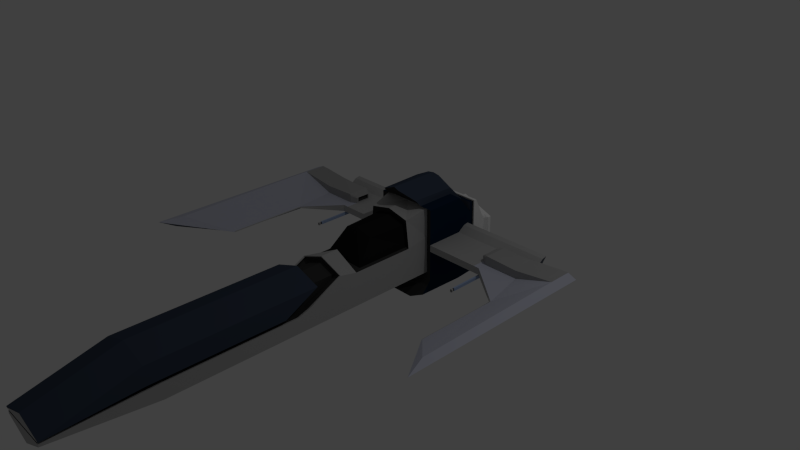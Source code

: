 # Source: player_ship.blend  (saved by Blender 2.71.0; exported with 4.5.12 LTS)
import bpy
from mathutils import Matrix  # noqa: F401  (used for matrix-valued properties, if any)

bpy.ops.wm.read_factory_settings(use_empty=True)
scene = bpy.context.scene
scene.name = 'Scene'

# ---- collections
col_collection_1 = bpy.data.collections.new('Collection 1'); scene.collection.children.link(col_collection_1)

# ---- materials (node trees are filled in below, after node groups)
mat_body = bpy.data.materials.new('Body')
mat_body.alpha_threshold = 0.0
mat_body.use_transparent_shadow = False
mat_body.diffuse_color = (0.448, 0.448, 0.448, 1.0)
mat_body.roughness = 0.5
mat_body.specular_intensity = 0.2372
mat_body.line_color = (0.0, 0.0, 0.0, 1.0)
mat_cockpit_window = bpy.data.materials.new('Cockpit window')
mat_cockpit_window.alpha_threshold = 0.0
mat_cockpit_window.use_transparent_shadow = False
mat_cockpit_window.diffuse_color = (0.01222, 0.01222, 0.01222, 1.0)
mat_cockpit_window.roughness = 0.5
mat_cockpit_window.specular_intensity = 1.0
mat_cockpit_window.line_color = (0.0, 0.0, 0.0, 1.0)
mat_top_sections = bpy.data.materials.new('Top sections')
mat_top_sections.alpha_threshold = 0.0
mat_top_sections.use_transparent_shadow = False
mat_top_sections.diffuse_color = (0.04813, 0.06472, 0.1, 1.0)
mat_top_sections.roughness = 0.5
mat_top_sections.specular_intensity = 0.641
mat_top_sections.line_color = (0.0, 0.0, 0.0, 1.0)
mat_dark_steel_areas = bpy.data.materials.new('Dark steel areas')
mat_dark_steel_areas.alpha_threshold = 0.0
mat_dark_steel_areas.use_transparent_shadow = False
mat_dark_steel_areas.diffuse_color = (0.04445, 0.04445, 0.04445, 1.0)
mat_dark_steel_areas.roughness = 0.5
mat_dark_steel_areas.specular_intensity = 0.103
mat_dark_steel_areas.line_color = (0.0, 0.0, 0.0, 1.0)
mat_under_body = bpy.data.materials.new('Under body')
mat_under_body.alpha_threshold = 0.0
mat_under_body.use_transparent_shadow = False
mat_under_body.diffuse_color = (0.09654, 0.1072, 0.1329, 1.0)
mat_under_body.roughness = 0.5
mat_under_body.specular_intensity = 0.1987
mat_under_body.line_color = (0.0, 0.0, 0.0, 1.0)
mat_gun = bpy.data.materials.new('Gun')
mat_gun.alpha_threshold = 0.0
mat_gun.use_transparent_shadow = False
mat_gun.diffuse_color = (0.3483, 0.4499, 0.6738, 1.0)
mat_gun.roughness = 0.5
mat_gun.line_color = (0.0, 0.0, 0.0, 1.0)
mat_wings = bpy.data.materials.new('Wings')
mat_wings.alpha_threshold = 0.0
mat_wings.use_transparent_shadow = False
mat_wings.diffuse_color = (0.5417, 0.5582, 0.6619, 1.0)
mat_wings.roughness = 0.5
mat_wings.line_color = (0.0, 0.0, 0.0, 1.0)
mat_engine_vent = bpy.data.materials.new('Engine vent')
mat_engine_vent.alpha_threshold = 0.0
mat_engine_vent.use_transparent_shadow = False
mat_engine_vent.diffuse_color = (0.8829, 0.8829, 0.8829, 1.0)
mat_engine_vent.roughness = 0.5
mat_engine_vent.line_color = (0.0, 0.0, 0.0, 1.0)
mat_exhaust_outer = bpy.data.materials.new('Exhaust outer')
mat_exhaust_outer.alpha_threshold = 0.0
mat_exhaust_outer.use_transparent_shadow = False
mat_exhaust_outer.diffuse_color = (0.3844, 0.3844, 0.3844, 1.0)
mat_exhaust_outer.roughness = 0.5
mat_exhaust_outer.specular_intensity = 0.4167
mat_exhaust_outer.line_color = (0.0, 0.0, 0.0, 1.0)
mat_engine_block = bpy.data.materials.new('Engine block')
mat_engine_block.alpha_threshold = 0.0
mat_engine_block.use_transparent_shadow = False
mat_engine_block.diffuse_color = (0.005033, 0.01778, 0.04203, 1.0)
mat_engine_block.roughness = 0.5
mat_engine_block.specular_intensity = 0.1346
mat_engine_block.line_color = (0.0, 0.0, 0.0, 1.0)

# ---- material node trees

# ---- world
world_world = bpy.data.worlds.new('World'); scene.world = world_world
world_world.color = (0.05088, 0.05088, 0.05088)
world_world.use_sun_shadow = False
world_world.sun_shadow_jitter_overblur = 0.0
world_world.cycles.sampling_method = 'MANUAL'
world_world.cycles.sample_map_resolution = 256

# ---- cameras
cam_camera = bpy.data.cameras.new('Camera')
cam_camera.clip_end = 100.0
cam_camera.lens = 35.0
cam_camera.sensor_width = 32.0
cam_camera.sensor_height = 18.0
cam_camera.ortho_scale = 7.314
cam_camera.dof.focus_distance = 0.0
cam_camera.dof.aperture_fstop = 128.0

# ---- lights
light_lamp = bpy.data.lights.new('Lamp', 'POINT')
light_lamp.transmission_factor = 0.0
light_lamp.cutoff_distance = 30.0
light_lamp.energy = 100.0
light_lamp.shadow_buffer_clip_start = 1.001
light_lamp.shadow_soft_size = 0.1
light_lamp.shadow_maximum_resolution = 0.006
light_lamp.use_absolute_resolution = True
light_lamp.cycles.use_multiple_importance_sampling = False

# ---- meshes
me_cube = bpy.data.meshes.new('Cube')
me_cube.from_pydata([(-0.9609, 0.4636, -0.9231), (-1.0, 1.122, -0.9231), (-1.0, 1.328, -0.9054), (-1.0, 1.328, 0.1455), (-1.0, 1.45, -0.9054), (-1.0, 1.45, 0.1455), (-0.9286, 1.625, -0.6169), (-0.9286, 1.625, -0.1766), (-0.9286, 1.646, -0.6169), (-0.9286, 1.646, -0.1766), (-1.0, 0.5844, 0.271), (-1.0, 1.122, 0.271), (-1.0, 1.328, 0.01616), (-1.0, 1.45, 0.01616), (-0.9286, 1.625, -0.2063), (-0.9286, 1.646, -0.2063), (-1.0, 0.5844, -0.7471), (-1.0, 1.122, -0.7471), (-1.0, 1.328, -0.8369), (-1.0, 1.45, -0.8369), (-0.9286, 1.625, -0.5812), (-0.9286, 1.646, -0.5812), (-1.0, 0.5844, 0.217), (-1.0, 1.122, 0.217), (-1.0, 1.328, -0.02596), (-1.0, 1.45, -0.02596), (-0.9286, 1.625, -0.2248), (-0.9286, 1.646, -0.2461), (-1.0, 0.5844, -0.6982), (-1.0, 1.122, -0.6982), (-1.0, 1.328, -0.7988), (-1.0, 1.45, -0.7988), (-0.9286, 1.625, -0.5644), (-0.9286, 1.646, -0.5348), (-0.6825, 1.122, -1.0), (-0.5513, 0.4108, -1.0), (-0.6825, 1.328, -0.9054), (-0.3905, 1.328, 0.1455), (-0.6825, 1.45, -0.9054), (-0.3905, 1.45, 0.1455), (-0.7143, 1.625, -0.6169), (-0.4087, 1.625, -0.1766), (-0.7143, 1.646, -0.6169), (-0.7143, 1.646, -0.1766), (-0.7983, 0.6161, 0.271), (-1.06, 1.675, -0.5511), (-1.06, 1.675, -0.4093), (-0.7983, 0.5844, -0.7471), (-0.7983, 0.6161, -0.1441), (0.0, 1.675, -0.000901), (0.0, 1.675, -0.7823), (-0.7983, 0.6161, -0.6646), (0.0, 1.122, -1.0), (0.0, 0.4108, -1.0), (0.0, 1.328, -0.9054), (0.0, 1.328, 0.1455), (0.0, 1.45, -0.9054), (0.0, 1.45, 0.1455), (0.0, 1.625, -0.6169), (0.0, 1.625, -0.1766), (0.0, 1.646, -0.6169), (0.0, 1.646, -0.1766), (0.0, 0.6161, 0.271), (-1.06, 1.675, -0.2629), (-1.06, 1.675, -0.6366), (0.0, 0.5844, -0.911), (-1.06, 1.675, -0.6366), (0.0, 0.6161, -0.8285), (-0.7983, -0.5946, -0.198), (-0.7983, -0.5946, -0.6646), (0.0, -0.5946, -0.01246), (0.0, -0.5946, -0.8285), (-0.7983, 0.283, -0.6646), (0.0, 0.283, -0.8285), (-0.7983, 0.283, -0.198), (-1.0, 0.5844, -0.2265), (-1.0, 1.122, -0.2265), (-1.0, 1.328, -0.4004), (-1.0, 1.45, -0.4004), (-0.9286, 1.625, -0.4203), (-0.9286, 1.646, -0.4169), (-0.7983, 0.6161, -0.3963), (-1.06, 1.675, -0.1855), (-0.7983, -0.5946, -0.3963), (-0.7983, -1.205, -0.1441), (-0.7983, 0.283, -0.3963), (-0.7983, -0.8441, -0.1441), (-0.7983, -1.498, -0.6646), (0.0, -0.8441, -0.01246), (0.0, -1.498, -0.8285), (-0.7983, -1.332, -0.3963), (0.0, -1.223, -0.006123), (0.0, -1.205, -0.01246), (0.0, -1.498, -0.8285), (-0.7983, -1.681, -0.3963), (-0.7983, -4.594, -0.4454), (-0.7983, -3.269, -0.6646), (-0.7789, -1.223, -0.1378), (0.0, -3.269, -0.8285), (-0.7983, -3.451, -0.3963), (-0.7983, -4.594, -0.5168), (0.0, -4.594, -0.3138), (0.0, -4.594, -0.6807), (-0.7983, -4.594, -0.4573), (0.0, -4.594, -0.4573), (-0.7983, 0.6161, -0.45), (-0.7983, -0.5946, -0.45), (-1.0, 0.5844, -0.3209), (-1.0, 1.122, -0.3209), (-1.0, 1.328, -0.4801), (-1.0, 1.45, -0.4801), (-0.9286, 1.625, -0.4619), (-0.9286, 1.646, -0.4533), (-0.7983, 0.283, -0.45), (-0.7983, -1.498, -0.45), (-0.7983, -3.269, -0.45), (-0.7983, -4.594, -0.4798), (0.0, -4.594, -0.4798), (-0.4896, -1.195, -0.1777), (-0.4896, -0.8333, -0.1777), (0.0, -0.8333, -0.09838), (-0.4896, -1.322, -0.4024), (0.0, -1.195, -0.09838), (-0.4896, -1.67, -0.4024), (-0.4896, -3.441, -0.4024), (-0.4896, -4.583, -0.4634), (0.0, -4.583, -0.4634), (-0.4896, -1.488, -0.4561), (-0.7491, -1.497, -0.451), (-0.4896, -3.258, -0.4561), (-0.4896, -4.583, -0.4858), (0.0, -4.583, -0.4858), (0.0, 0.283, 0.2572), (-0.6987, 0.283, 0.187), (-0.6883, -0.4996, -0.1894), (0.0, -0.4996, -0.1894), (-0.6883, 0.3321, -0.1894), (-0.4877, -0.2425, 0.1074), (0.0, -0.2617, 0.1784), (0.0, 0.3321, 0.1784), (-0.5887, 0.3321, 0.1082), (0.0, 1.723, -0.7823), (0.0, 1.723, -0.000901), (-1.06, 1.723, -0.1855), (-1.06, 1.723, -0.6366), (-1.06, 1.723, -0.2629), (-1.06, 1.723, -0.6366), (-0.6798, 1.723, -0.2376), (-0.6798, 1.723, -0.5798), (-0.6798, 1.723, -0.3083), (-0.6798, 1.723, -0.4975), (-1.06, 1.723, -0.4093), (-0.6798, 1.723, -0.4549), (-1.06, 1.723, -0.5511), (-0.6798, 1.723, -0.4861), (-0.983, 0.5318, -0.8238), (-1.0, 1.122, -0.8238), (-1.0, 1.328, -0.8576), (-1.0, 1.45, -0.8576), (-0.9286, 1.625, -0.592), (-0.9286, 1.646, -0.592), (-0.7234, 0.5318, -0.8238), (-0.7388, 1.675, -0.6807), (0.0, 0.5318, -0.938), (-0.7388, 1.723, -0.6807), (-0.5934, 1.723, -0.6205), (0.0, 1.723, -0.6205), (-1.0, 1.328, 0.03547), (-1.0, 1.45, 0.03547), (-0.9286, 1.625, -0.2018), (-0.9286, 1.646, -0.2018), (-0.9018, 1.675, -0.158), (-0.9018, 1.723, -0.158), (-0.5783, 1.723, -0.2023), (0.0, 1.723, -0.2023), (-0.6798, 1.686, -0.2376), (-0.6798, 1.686, -0.5798), (-0.6798, 1.686, -0.3083), (-0.6798, 1.686, -0.4975), (0.0, 1.686, -0.2376), (0.0, 1.686, -0.5798), (0.0, 1.686, -0.3083), (0.0, 1.686, -0.4975), (-0.6798, 1.686, -0.4549), (0.0, 1.686, -0.4549), (-0.6798, 1.686, -0.4861), (0.0, 1.686, -0.4861), (-0.5934, 1.686, -0.6205), (0.0, 1.686, -0.6205), (-0.5783, 1.686, -0.2023), (0.0, 1.686, -0.2023), (-4.101, 0.2001, -0.3068), (-3.978, 1.122, -0.2265), (-4.048, 0.2001, -0.3223), (-3.978, 1.122, -0.3209), (-1.0, 1.22, -0.154), (-1.0, 1.29, -0.1405), (-3.978, 1.22, -0.154), (-3.978, 1.29, -0.1405), (-2.89, 1.122, -0.3209), (-2.89, 0.5844, -0.3209), (-2.89, 1.122, -0.2265), (-2.89, 0.5844, -0.2265), (-2.89, 1.29, -0.1405), (-2.89, 1.22, -0.154), (-2.711, 1.122, -0.3209), (-2.711, 1.122, -0.2265), (-2.711, 1.29, -0.1405), (-2.711, 1.22, -0.154), (-2.711, 0.5844, -0.3209), (-2.711, 0.5844, -0.2265), (-0.9701, 0.6182, -0.9231), (-1.0, 0.7106, 0.271), (-1.0, 0.7106, -0.7471), (-1.0, 0.7106, 0.217), (-1.0, 0.7106, -0.6982), (-0.5821, 0.5778, -1.0), (0.0, 0.5778, -1.0), (-1.0, 0.7106, -0.2265), (-1.0, 0.7106, -0.3209), (-0.987, 0.6704, -0.8238), (-3.978, 0.7106, -0.2265), (-3.978, 0.7106, -0.3209), (-2.89, 0.7106, -0.3209), (-2.89, 0.7106, -0.2265), (-2.838, 0.7106, -0.3209), (-2.711, 0.7566, -0.2265), (-0.9929, 1.003, -0.9231), (-1.0, 1.025, 0.271), (-1.0, 1.025, -0.7471), (-1.0, 1.025, 0.217), (-1.0, 1.025, -0.6982), (-0.6588, 0.9935, -1.0), (0.0, 0.9935, -1.0), (-1.0, 1.025, -0.2265), (-1.0, 1.025, -0.3209), (-0.9969, 1.015, -0.8238), (-3.978, 1.025, -0.2265), (-3.978, 1.025, -0.3209), (-2.89, 1.025, -0.3209), (-2.711, 1.025, -0.3209), (-2.89, 1.025, -0.2265), (-2.711, 0.9806, -0.2265), (-0.6559, 0.4684, 0.3912), (-0.6969, 1.086, 0.3912), (-0.6969, 1.292, 0.1741), (-0.6969, 0.5483, 0.2996), (-0.6969, 1.086, 0.2996), (-0.6969, 1.292, 0.04471), (-0.2171, 1.086, 0.4984), (-0.142, 0.3748, 0.4984), (-0.2171, 1.292, 0.1741), (-0.4952, 0.5801, 0.2996), (0.0, 1.086, 0.5138), (0.0, 0.3748, 0.5243), (0.0, 1.292, 0.1741), (0.0, 0.5801, 0.2996), (-0.6836, 0.5224, 0.3292), (-0.6969, 1.086, 0.3292), (-0.6969, 1.292, 0.06402), (-0.4584, 0.5494, 0.3292), (0.0, 0.5494, 0.3292), (-0.6655, 0.6134, 0.3912), (-0.6969, 0.6746, 0.2996), (-0.1597, 0.5418, 0.4984), (0.0, 0.5418, 0.5243), (-0.6868, 0.6548, 0.3292), (-0.6895, 0.9744, 0.3912), (-0.6969, 0.9889, 0.2996), (-0.6945, 0.9842, 0.3292), (-0.2035, 0.9575, 0.4984), (0.0, 0.9575, 0.5243), (-5.164, 0.5844, -0.0563), (-5.164, 1.025, -0.0563), (-5.164, 0.5844, -0.2041), (-5.164, 1.025, -0.2041), (-5.164, 0.7106, -0.0563), (-5.164, 0.7106, -0.2041), (-0.7983, 0.6161, -0.4264), (-0.7983, -0.5946, -0.4264), (-4.101, -0.9108, -0.3068), (-4.114, -0.9108, -0.3147), (-5.164, -1.379, -0.08237), (-5.164, -1.518, -0.1833), (-3.978, 1.122, -0.2265), (-1.0, 0.5844, -0.2793), (-1.0, 1.122, -0.2793), (-1.0, 1.328, -0.445), (-1.0, 1.45, -0.445), (-0.9286, 1.625, -0.4436), (-0.9286, 1.646, -0.4373), (-0.7983, 0.283, -0.4264), (-0.7983, -1.425, -0.4264), (-0.4896, -1.414, -0.4325), (-0.4896, -1.568, -0.4325), (-0.4896, -3.338, -0.4325), (-0.4896, -4.583, -0.476), (0.0, -4.583, -0.476), (-1.06, 1.675, -0.4887), (-1.06, 1.723, -0.4887), (-0.6798, 1.723, -0.4724), (-0.6798, 1.686, -0.4724), (0.0, 1.686, -0.4724), (-4.071, 0.2001, -0.3155), (-3.978, 1.122, -0.2793), (-1.0, 1.259, -0.1464), (-3.978, 1.259, -0.1464), (-2.89, 0.5844, -0.2793), (-2.89, 1.259, -0.1464), (-2.711, 0.5844, -0.2793), (-2.711, 1.259, -0.1464), (-5.429, 0.5844, -0.1053), (-5.429, 1.025, -0.1053), (-5.429, 0.7106, -0.1053), (-4.071, -0.9108, -0.3155), (-5.429, -1.698, -0.1053), (-3.967, 0.7106, -0.1209), (-2.933, 0.7106, -0.1026), (-2.754, 0.7566, -0.1301), (-3.967, 1.025, -0.1103), (-2.933, 1.025, -0.1026), (-2.754, 0.9806, -0.1301), (-0.9729, 0.6655, -0.9231), (-1.0, 0.7492, 0.271), (-1.0, 0.7492, -0.7471), (-1.0, 0.7492, 0.217), (-1.0, 0.7492, -0.6982), (-0.5915, 0.6289, -1.0), (0.0, 0.6289, -1.0), (-1.0, 0.7492, -0.2265), (-1.0, 0.7492, -0.3209), (-0.9882, 0.7127, -0.8238), (-3.978, 0.7492, -0.3209), (-2.89, 0.7492, -0.3209), (-2.838, 0.7492, -0.3209), (-2.711, 0.7841, -0.2265), (-0.6685, 0.6577, 0.3912), (-0.6969, 0.7132, 0.2996), (-0.6877, 0.6952, 0.3292), (-0.1651, 0.5928, 0.4984), (0.0, 0.5928, 0.5243), (-5.164, 0.7492, -0.0563), (-5.164, 0.7492, -0.2041), (-5.429, 0.7492, -0.1053), (-3.967, 0.7492, -0.1157), (-2.933, 0.7492, -0.1026), (-2.754, 0.7841, -0.1301), (-1.0, 0.9976, -0.6982), (-5.429, 0.9976, -0.1053), (-1.0, 0.9976, -0.7471), (-1.0, 0.9976, 0.217), (-1.0, 0.9976, 0.271), (-0.991, 0.9696, -0.9231), (-0.6521, 0.9574, -1.0), (0.0, 0.9574, -1.0), (-1.0, 0.9976, -0.2265), (-1.0, 0.9976, -0.3209), (-0.9961, 0.9854, -0.8238), (-3.978, 0.9976, -0.3209), (-2.89, 0.9976, -0.3209), (-2.711, 0.9976, -0.3209), (-2.711, 0.9612, -0.2265), (-0.6874, 0.9431, 0.3912), (-0.6969, 0.9616, 0.2996), (-0.6939, 0.9556, 0.3292), (-0.1997, 0.9214, 0.4984), (0.0, 0.9214, 0.5243), (-5.164, 0.9976, -0.0563), (-5.164, 0.9976, -0.2041), (-3.967, 0.9976, -0.08171), (-2.933, 0.9976, -0.1026), (-2.754, 0.9612, -0.1301), (-3.969, 0.7106, -0.1405), (-3.969, 1.025, -0.1281), (-2.702, 0.9806, -0.1479), (-2.881, 1.025, -0.1255), (-2.702, 0.7566, -0.1479), (-2.881, 0.7106, -0.1255), (-2.702, 0.7841, -0.1479), (-2.702, 0.9612, -0.1479), (-4.919, 1.025, -0.06074), (-3.977, 1.025, -0.1902), (-2.709, 0.9806, -0.2104), (-2.709, 0.7566, -0.2104), (-2.888, 0.7106, -0.2058), (-4.919, 0.7106, -0.06952), (-4.919, 0.7492, -0.06844), (-4.919, 0.9976, -0.0615), (-3.977, 0.7106, -0.2089), (-2.888, 1.025, -0.2058), (-2.709, 0.7841, -0.2104), (-2.709, 0.9612, -0.2104), (-2.845, 0.154, -0.3566), (-2.883, 0.154, -0.3566), (-2.845, 0.154, -0.3694), (-2.883, 0.154, -0.3694), (-2.883, 0.154, -0.3419), (-2.845, 0.154, -0.3419), (-2.845, 0.1375, -0.3419), (-2.883, 0.1375, -0.3694), (-2.845, 0.1375, -0.3566), (-2.883, 0.1375, -0.3566), (-2.845, 0.1375, -0.3694), (-2.883, 0.1375, -0.3419), (-2.903, 0.1263, -0.3441), (-2.825, 0.1263, -0.3724), (-2.903, 0.1263, -0.3576), (-2.825, 0.1263, -0.3576), (-2.903, 0.1263, -0.3724), (-2.825, 0.1263, -0.3441), (-2.838, 0.1538, -0.3369), (-2.89, 0.1538, -0.3369), (-2.89, 0.1538, -0.3748), (-2.838, 0.1538, -0.3748), (-2.89, 0.1538, -0.3572), (-2.838, 0.1538, -0.3572), (-2.838, 0.7106, -0.3572), (-2.89, 0.7106, -0.3572), (-2.89, 0.7492, -0.3435), (-2.838, 0.7492, -0.3435), (-2.903, 0.1096, -0.3576), (-2.825, 0.1096, -0.3576), (-2.903, 0.1096, -0.3441), (-2.825, 0.1096, -0.3441), (-2.825, 0.1096, -0.3724), (-2.903, 0.1096, -0.3724), (-2.89, 0.7106, -0.3748), (-2.838, 0.7106, -0.3748), (-2.89, 0.7492, -0.3518), (-2.838, 0.7492, -0.3518), (-2.838, 0.7492, -0.3369), (-2.89, 0.7492, -0.3369), (-2.838, 0.7106, -0.3369), (-2.89, 0.7106, -0.3369), (-2.801, 1.122, -0.3209), (-2.801, 1.122, -0.2265), (-2.801, 1.29, -0.1405), (-2.801, 1.22, -0.154), (-2.801, 0.5844, -0.3209), (-2.801, 0.5844, -0.2265), (-2.864, 0.7106, -0.3209), (-2.801, 0.7336, -0.2265), (-2.801, 1.003, -0.2265), (-2.801, 1.025, -0.3209), (-2.801, 0.5844, -0.2793), (-2.801, 1.259, -0.1464), (-2.844, 0.7336, -0.1163), (-2.844, 1.003, -0.1163), (-2.864, 0.7492, -0.3209), (-2.844, 0.7667, -0.1163), (-2.844, 0.9794, -0.1163), (-2.801, 0.9976, -0.3209), (-2.791, 1.003, -0.1367), (-2.791, 0.7336, -0.1367), (-2.799, 1.003, -0.2081), (-2.799, 0.7336, -0.2081), (-2.864, 0.154, -0.3694), (-2.864, 0.154, -0.3419), (-2.864, 0.1375, -0.3694), (-2.864, 0.1375, -0.3419), (-2.864, 0.1263, -0.3321), (-2.864, 0.1263, -0.3822), (-2.864, 0.1538, -0.3369), (-2.864, 0.1538, -0.3748), (-2.864, 0.7492, -0.3435), (-2.864, 0.1096, -0.3321), (-2.864, 0.1096, -0.3822), (-2.864, 0.7106, -0.3748), (-2.864, 0.7492, -0.3518), (-2.864, 0.7492, -0.3369), (-2.864, 0.7106, -0.3369), (-2.844, 0.1096, -0.3576), (-2.903, 0.1096, -0.3508), (-2.825, 0.1096, -0.365), (-2.884, 0.1096, -0.3381), (-2.884, 0.1096, -0.3773), (-2.825, 0.1096, -0.3508), (-2.903, 0.1096, -0.365), (-2.884, 0.1096, -0.3576), (-2.844, 0.1096, -0.3381), (-2.844, 0.1096, -0.3773), (-2.864, 0.1096, -0.3448), (-2.864, 0.1096, -0.3699), (-2.884, 0.1096, -0.3478), (-2.884, 0.1096, -0.3674), (-2.844, 0.1096, -0.3478), (-2.844, 0.1096, -0.3674), (-2.864, 0.1216, -0.3576), (-2.844, 0.1216, -0.3576), (-2.884, 0.1216, -0.3576), (-2.864, 0.1216, -0.3448), (-2.864, 0.1216, -0.3699), (-2.884, 0.1216, -0.3478), (-2.884, 0.1216, -0.3674), (-2.844, 0.1216, -0.3478), (-2.844, 0.1216, -0.3674), (-0.6798, 1.711, -0.2376), (-0.5934, 1.711, -0.6205), (-0.6798, 1.711, -0.3083), (-0.6798, 1.711, -0.4549), (0.0, 1.711, -0.6205), (-0.6798, 1.711, -0.4861), (-0.6798, 1.711, -0.4975), (0.0, 1.711, -0.2023), (-0.5783, 1.711, -0.2023), (-0.6798, 1.711, -0.5798), (-0.6798, 1.711, -0.4724), (-0.7328, 1.685, -0.1975), (-0.7328, 1.685, -0.6127), (-0.7328, 1.685, -0.2832), (-0.7328, 1.685, -0.5128), (-0.7328, 1.685, -0.4611), (-0.7328, 1.685, -0.499), (-0.6401, 1.685, -0.662), (0.0, 1.685, -0.662), (-0.6239, 1.685, -0.1546), (0.0, 1.685, -0.1546), (-0.7328, 1.685, -0.4823), (-0.7328, 1.712, -0.1975), (-0.6401, 1.712, -0.662), (-0.7328, 1.712, -0.2832), (-0.7328, 1.712, -0.4611), (0.0, 1.712, -0.662), (-0.7328, 1.712, -0.499), (-0.7328, 1.712, -0.5128), (0.0, 1.712, -0.1546), (-0.6239, 1.712, -0.1546), (-0.7328, 1.712, -0.6127), (-0.7328, 1.712, -0.4823), (-2.725, 0.7724, -0.1422), (-2.725, 0.9729, -0.1422), (-2.732, 0.7724, -0.215), (-2.732, 0.9729, -0.215), (-2.794, 0.7841, -0.1569), (-2.794, 0.9612, -0.1569), (-2.802, 0.7841, -0.1966), (-2.802, 0.9612, -0.1966), (-0.8529, -1.207, -0.1351), (-0.8529, -3.452, -0.1351), (0.0, -1.207, -0.00347), (-0.8529, -1.682, -0.3873), (-0.8529, -4.595, -0.4364), (0.0, -3.452, -0.00347), (-0.8529, -3.452, -0.3873), (0.0, -4.595, -0.3048), (-0.8529, -4.595, -0.4484), (-0.7789, -1.695, -0.39), (-0.7789, -3.449, -0.39), (-0.7789, -4.581, -0.451), (-0.488, -1.212, -0.1714), (0.0, -1.212, -0.09204), (-0.488, -1.684, -0.3961), (-0.488, -3.438, -0.3961), (-0.488, -4.57, -0.4571), (0.0, -4.592, -0.4807), (-0.7491, -4.592, -0.4807), (-0.7491, -3.267, -0.451), (-0.7491, -1.331, -0.3973), (-0.7491, -0.8423, -0.1495), (0.0, -0.8423, -0.02615), (-0.7491, -1.423, -0.4274), (-0.4931, -0.8277, -0.1977), (0.0, -0.8277, -0.1184), (-0.4931, -1.316, -0.4224), (-0.4931, -1.482, -0.4761), (-0.7526, -1.491, -0.471), (-0.4931, -3.252, -0.4761), (-0.4931, -4.577, -0.5059), (0.0, -4.577, -0.5059), (-0.4931, -1.409, -0.4525), (0.0, -4.586, -0.5007), (-0.7526, -4.586, -0.5007), (-0.7526, -3.261, -0.471), (-0.7526, -1.325, -0.4173), (-0.7526, -0.8367, -0.1695), (0.0, -0.8367, -0.04616), (-0.7526, -1.418, -0.4474), (-1.0, 1.409, 0.1455), (-1.0, 1.409, -0.9054), (-1.0, 1.409, 0.01616), (-1.0, 1.409, -0.8369), (-1.0, 1.409, -0.02596), (-1.0, 1.409, -0.7988), (-0.3905, 1.409, 0.1455), (-0.6825, 1.409, -0.9054), (0.0, 1.409, -0.9054), (0.0, 1.409, 0.1455), (-1.0, 1.409, -0.4004), (-1.0, 1.409, -0.4801), (-1.0, 1.409, -0.8576), (-1.0, 1.409, 0.03547), (-1.0, 1.409, -0.445), (-1.0, 1.369, 0.1455), (-1.0, 1.369, -0.9054), (-1.0, 1.369, 0.01616), (-1.0, 1.369, -0.8369), (-1.0, 1.369, -0.02596), (-1.0, 1.369, -0.7988), (-0.3905, 1.369, 0.1455), (-0.6825, 1.369, -0.9054), (0.0, 1.369, -0.9054), (0.0, 1.369, 0.1455), (-1.0, 1.369, -0.4004), (-1.0, 1.369, -0.4801), (-1.0, 1.369, -0.8576), (-1.0, 1.369, 0.03547), (-1.0, 1.369, -0.445), (-0.8814, 1.409, 0.09906), (-0.8814, 1.409, -0.8631), (-0.8814, 1.409, -0.0194), (-0.8814, 1.409, -0.8004), (-0.8814, 1.409, -0.05797), (-0.8814, 1.409, -0.7655), (-0.272, 1.409, 0.09906), (-0.564, 1.409, -0.8631), (0.0, 1.409, -0.8631), (0.0, 1.409, 0.09906), (-0.8814, 1.409, -0.4008), (-0.8814, 1.409, -0.4738), (-0.8814, 1.409, -0.8194), (-0.8814, 1.409, -0.001723), (-0.8814, 1.409, -0.4416), (-0.8814, 1.369, 0.09906), (-0.8814, 1.369, -0.8631), (-0.8814, 1.369, -0.0194), (-0.8814, 1.369, -0.8004), (-0.8814, 1.369, -0.05797), (-0.8814, 1.369, -0.7655), (-0.272, 1.369, 0.09906), (-0.564, 1.369, -0.8631), (0.0, 1.369, -0.8631), (0.0, 1.369, 0.09906), (-0.8814, 1.369, -0.4008), (-0.8814, 1.369, -0.4738), (-0.8814, 1.369, -0.8194), (-0.8814, 1.369, -0.001723), (-0.8814, 1.369, -0.4416), (-0.9533, 1.409, -0.7857), (-0.9533, 1.409, -0.4776), (-0.9533, 1.409, 0.002168), (-0.9533, 1.409, 0.02084), (-0.6359, 1.409, -0.8888), (-0.9533, 1.409, -0.8888), (-0.9533, 1.409, -0.8426), (-0.9533, 1.409, -0.8225), (0.0, 1.409, 0.1273), (-0.3439, 1.409, 0.1273), (-0.9533, 1.409, 0.1273), (-0.9533, 1.409, -0.03855), (-0.9533, 1.409, -0.4005), (-0.9533, 1.409, -0.4437), (0.0, 1.409, -0.8888), (-0.8814, 1.422, 0.09906), (-0.8814, 1.422, -0.8631), (-0.8814, 1.422, -0.0194), (-0.8814, 1.422, -0.8004), (-0.8814, 1.422, -0.05797), (-0.8814, 1.422, -0.7655), (-0.272, 1.422, 0.09906), (-0.564, 1.422, -0.8631), (0.0, 1.422, -0.8631), (0.0, 1.422, 0.09906), (-0.8814, 1.422, -0.4008), (-0.8814, 1.422, -0.4738), (-0.8814, 1.422, -0.8194), (-0.8814, 1.422, -0.001723), (-0.8814, 1.422, -0.4416), (-0.9533, 1.422, -0.7857), (-0.9533, 1.422, -0.4776), (-0.9533, 1.422, 0.002168), (-0.9533, 1.422, 0.02084), (-0.6359, 1.422, -0.8888), (-0.9533, 1.422, -0.8888), (-0.9533, 1.422, -0.8426), (-0.9533, 1.422, -0.8225), (0.0, 1.422, 0.1273), (-0.3439, 1.422, 0.1273), (-0.9533, 1.422, 0.1273), (-0.9533, 1.422, -0.03855), (-0.9533, 1.422, -0.4005), (-0.9533, 1.422, -0.4437), (0.0, 1.422, -0.8888), (-0.965, 1.369, 0.005654), (-0.965, 1.369, -0.7889), (-0.965, 1.369, -0.444), (-0.965, 1.369, -0.8463), (-0.965, 1.369, -0.8261), (-0.6475, 1.369, -0.8929), (0.0, 1.369, -0.8929), (-0.965, 1.369, 0.02448), (-0.965, 1.369, -0.8929), (-0.965, 1.369, -0.4783), (-0.3555, 1.369, 0.1318), (0.0, 1.369, 0.1318), (-0.965, 1.369, 0.1318), (-0.965, 1.369, -0.4005), (-0.965, 1.369, -0.03542), (-0.8814, 1.34, 0.09906), (-0.8814, 1.34, -0.8631), (-0.8814, 1.34, -0.0194), (-0.8814, 1.34, -0.8004), (-0.8814, 1.34, -0.05797), (-0.8814, 1.34, -0.7655), (-0.272, 1.34, 0.09906), (-0.564, 1.34, -0.8631), (0.0, 1.34, -0.8631), (0.0, 1.34, 0.09906), (-0.8814, 1.34, -0.4008), (-0.8814, 1.34, -0.4738), (-0.8814, 1.34, -0.8194), (-0.8814, 1.34, -0.001723), (-0.8814, 1.34, -0.4416), (-0.965, 1.34, 0.005654), (-0.965, 1.34, -0.7889), (-0.965, 1.34, -0.444), (-0.965, 1.34, -0.8463), (-0.965, 1.34, -0.8261), (-0.6475, 1.34, -0.8929), (0.0, 1.34, -0.8929), (-0.965, 1.34, 0.02448), (-0.965, 1.34, -0.8929), (-0.965, 1.34, -0.4783), (-0.3555, 1.34, 0.1318), (0.0, 1.34, 0.1318), (-0.965, 1.34, 0.1318), (-0.965, 1.34, -0.4005), (-0.965, 1.34, -0.03542)], [], [(216, 35, 0, 211), (34, 1, 2, 36), (590, 577, 5, 168), (584, 578, 4, 38), (168, 5, 7, 169), (38, 4, 6, 40), (142, 174, 173), (169, 7, 9, 170), (40, 6, 8, 42), (48, 44, 10, 22), (230, 228, 11, 23), (23, 11, 12, 24), (581, 579, 13, 25), (25, 13, 14, 26), (166, 141, 165), (26, 14, 15, 27), (142, 173, 172), (161, 47, 16, 155), (220, 155, 16, 213), (156, 17, 18, 157), (589, 580, 19, 158), (158, 19, 20, 159), (159, 20, 21, 160), (81, 48, 22, 75), (234, 230, 23, 76), (587, 581, 25, 78), (78, 25, 26, 79), (79, 26, 27, 80), (47, 51, 28, 16), (229, 231, 29, 17), (17, 29, 30, 18), (580, 582, 31, 19), (19, 31, 32, 20), (20, 32, 33, 21), (217, 53, 35, 216), (577, 583, 39, 5), (52, 34, 36, 54), (5, 39, 41, 7), (585, 584, 38, 56), (7, 41, 43, 9), (56, 38, 40, 58), (58, 40, 42, 60), (163, 65, 47, 161), (65, 67, 51, 47), (583, 586, 57, 39), (39, 57, 59, 41), (41, 59, 61, 43), (72, 73, 71, 69), (76, 23, 24, 77), (69, 71, 89, 87), (74, 68, 134, 136), (113, 72, 69, 106), (51, 67, 73, 72), (105, 51, 72, 113), (278, 81, 75, 285), (223, 200, 193, 222), (591, 587, 78, 288), (288, 78, 79, 289), (289, 79, 80, 290), (68, 83, 90, 86), (74, 85, 83, 68), (48, 81, 85, 74), (104, 103, 125, 126), (70, 68, 86, 88), (106, 69, 87, 114), (114, 87, 96, 115), (94, 99, 543, 540), (560, 128, 565, 576), (96, 98, 102, 100), (99, 103, 545, 543), (95, 101, 544, 541), (115, 116, 555, 556), (103, 104, 101, 95), (103, 95, 541, 545), (115, 96, 100, 116), (291, 113, 106, 279), (278, 105, 113, 291), (51, 105, 107, 28), (231, 235, 108, 29), (582, 588, 110, 31), (31, 110, 111, 32), (32, 111, 112, 33), (286, 76, 77, 287), (279, 106, 114, 292), (121, 119, 561, 563), (100, 102, 117, 116), (556, 555, 571, 572), (119, 121, 123, 118), (120, 119, 118, 122), (296, 297, 126, 125), (116, 117, 554, 555), (292, 114, 128, 560), (295, 129, 130, 296), (118, 123, 551, 549), (123, 124, 552, 551), (124, 125, 553, 552), (125, 103, 548, 553), (127, 293, 569, 564), (559, 558, 574, 575), (87, 93, 98, 96), (132, 133, 140, 139), (133, 74, 136, 140), (62, 44, 133, 132), (136, 134, 137, 140), (139, 140, 137, 138), (134, 135, 138, 137), (68, 70, 135, 134), (29, 108, 109, 30), (48, 74, 133, 44), (290, 80, 46, 298), (160, 21, 64, 162), (33, 112, 45, 66), (27, 15, 82, 63), (21, 33, 66, 64), (80, 27, 63, 46), (298, 46, 151, 299), (165, 141, 164), (162, 64, 144, 164), (66, 45, 153, 146), (63, 82, 143, 145), (64, 66, 146, 144), (46, 63, 145, 151), (60, 42, 50), (173, 147, 143, 172), (150, 148, 144, 146), (147, 149, 145, 143), (154, 150, 146, 153), (42, 8, 50), (500, 497, 519, 522), (190, 189, 515, 516), (502, 501, 523, 524), (185, 178, 510, 512), (149, 152, 151, 145), (178, 176, 508, 510), (300, 154, 153, 299), (498, 496, 518, 520), (35, 161, 155, 0), (211, 0, 155, 220), (1, 156, 157, 2), (578, 589, 158, 4), (4, 158, 159, 6), (6, 159, 160, 8), (53, 163, 161, 35), (171, 49, 142, 172), (170, 9, 49, 171), (148, 165, 164, 144), (177, 183, 511, 509), (10, 44, 252, 246), (579, 590, 168, 13), (13, 168, 169, 14), (14, 169, 170, 15), (212, 10, 246, 263), (15, 170, 171, 82), (82, 171, 172, 143), (9, 43, 49), (43, 61, 49), (190, 179, 175, 189), (182, 180, 176, 178), (179, 181, 177, 175), (186, 182, 178, 185), (181, 184, 183, 177), (302, 186, 185, 301), (180, 188, 187, 176), (497, 505, 527, 519), (496, 504, 526, 518), (222, 193, 274, 277), (206, 76, 195, 208), (307, 202, 191, 303), (241, 201, 192, 237), (308, 203, 198, 306), (199, 194, 198, 203), (304, 284, 197, 306), (286, 108, 196, 305), (440, 438, 200, 223), (284, 201, 204, 197), (444, 439, 202, 307), (442, 435, 201, 241), (445, 436, 203, 308), (434, 199, 203, 436), (435, 206, 208, 437), (219, 107, 209, 225), (285, 75, 210, 309), (234, 76, 206, 242), (305, 196, 207, 310), (108, 205, 207, 196), (327, 216, 211, 322), (12, 11, 247, 248), (323, 212, 263, 337), (22, 10, 212, 214), (331, 220, 213, 324), (75, 22, 214, 218), (16, 28, 215, 213), (328, 217, 216, 327), (3, 167, 259, 245), (333, 223, 222, 332), (28, 107, 219, 215), (322, 211, 220, 331), (44, 62, 256, 252), (128, 556, 572, 565), (202, 224, 221, 191), (448, 334, 430, 469), (439, 441, 224, 202), (330, 219, 225, 334), (75, 218, 226, 210), (11, 228, 268, 247), (350, 351, 228, 230), (355, 350, 230, 234), (349, 347, 231, 229), (347, 356, 235, 231), (167, 12, 248, 259), (348, 367, 273, 312), (357, 331, 324, 349), (355, 234, 242, 361), (34, 232, 227, 1), (55, 37, 251, 255), (156, 236, 229, 17), (52, 233, 232, 34), (37, 3, 245, 251), (199, 239, 238, 194), (1, 227, 236, 156), (434, 443, 239, 199), (108, 235, 240, 205), (354, 328, 327, 353), (264, 262, 243, 250), (260, 250, 243, 257), (269, 267, 244, 258), (258, 244, 245, 259), (265, 264, 250, 254), (261, 254, 250, 260), (244, 249, 251, 245), (249, 253, 255, 251), (252, 260, 257, 246), (268, 269, 258, 247), (247, 258, 259, 248), (256, 261, 260, 252), (339, 336, 262, 264), (257, 243, 262, 266), (340, 339, 264, 265), (246, 257, 266, 263), (364, 362, 267, 269), (363, 364, 269, 268), (249, 244, 267, 270), (253, 249, 270, 271), (304, 194, 275, 312), (311, 272, 276, 313), (237, 192, 273), (191, 221, 276, 272), (387, 380, 273, 367), (332, 222, 277, 342), (191, 272, 282, 280), (111, 289, 290, 112), (314, 280, 282, 315), (274, 193, 281, 283), (311, 274, 283, 315), (303, 191, 280, 314), (110, 288, 289, 111), (588, 591, 288, 110), (105, 278, 285, 107), (194, 238, 275), (85, 291, 279, 83), (81, 278, 291, 85), (108, 286, 287, 109), (83, 279, 292, 90), (130, 131, 297, 296), (121, 293, 294, 123), (123, 294, 295, 124), (124, 295, 296, 125), (112, 290, 298, 45), (45, 298, 299, 153), (187, 188, 514, 513), (152, 300, 299, 151), (184, 302, 301, 183), (200, 307, 303, 193), (204, 308, 306, 197), (194, 304, 306, 198), (76, 286, 305, 195), (438, 444, 307, 200), (437, 445, 308, 204), (107, 285, 309, 209), (195, 305, 310, 208), (368, 348, 312, 275), (284, 304, 312, 273), (274, 311, 313, 277), (281, 314, 315, 283), (272, 311, 315, 282), (193, 303, 314, 281), (370, 320, 319, 369), (450, 371, 321, 447), (381, 380, 319, 373), (452, 375, 320, 447), (375, 373, 319, 320), (379, 374, 321, 371), (453, 376, 318, 446), (372, 377, 317, 316), (351, 323, 337, 363), (385, 388, 372, 316), (353, 327, 322, 352), (359, 333, 332, 358), (352, 322, 331, 357), (451, 448, 333, 359), (356, 330, 334, 360), (214, 212, 323, 325), (218, 214, 325, 329), (213, 215, 326, 324), (215, 219, 330, 326), (313, 276, 341, 343), (218, 329, 335, 226), (365, 362, 336, 339), (366, 365, 339, 340), (266, 262, 336, 338), (263, 266, 338, 337), (385, 386, 341, 276), (358, 332, 342, 368), (277, 313, 343, 342), (317, 345, 344, 316), (446, 318, 346, 449), (376, 378, 346, 318), (325, 323, 351, 350), (329, 325, 350, 355), (324, 326, 347, 349), (326, 330, 356, 347), (343, 341, 367, 348), (236, 357, 349, 229), (329, 355, 361, 335), (233, 354, 353, 232), (338, 336, 362, 364), (337, 338, 364, 363), (386, 387, 367, 341), (342, 343, 348, 368), (345, 370, 369, 344), (449, 346, 371, 450), (378, 379, 371, 346), (228, 351, 363, 268), (232, 353, 352, 227), (239, 359, 358, 238), (227, 352, 357, 236), (443, 451, 359, 239), (235, 356, 360, 240), (270, 267, 362, 365), (271, 270, 365, 366), (238, 358, 368, 275), (454, 389, 375, 452), (389, 381, 373, 375), (391, 382, 374, 379), (455, 383, 376, 453), (388, 384, 377, 372), (383, 390, 378, 376), (369, 319, 380, 387), (237, 273, 380, 381), (276, 221, 388, 385), (316, 344, 386, 385), (344, 369, 387, 386), (442, 241, 389, 454), (241, 237, 381, 389), (361, 242, 382, 391), (441, 226, 383, 455), (221, 224, 384, 388), (226, 335, 390, 383), (335, 361, 391, 390), (379, 378, 529, 530), (378, 390, 531, 529), (391, 379, 530, 532), (390, 391, 532, 531), (393, 395, 399, 401), (392, 397, 398, 400), (456, 394, 402, 458), (457, 396, 403, 459), (462, 411, 396, 457), (463, 413, 394, 456), (415, 410, 397, 392), (414, 412, 395, 393), (411, 414, 393, 396), (413, 415, 392, 394), (470, 433, 411, 462), (467, 427, 413, 463), (416, 432, 410, 415), (417, 426, 412, 414), (433, 417, 414, 411), (427, 416, 415, 413), (433, 431, 418, 417), (430, 432, 416, 419), (469, 430, 419, 464), (483, 472, 420, 478), (405, 407, 421, 473, 424), (404, 406, 420, 472, 422), (460, 409, 398, 459), (406, 408, 425, 477, 420), (461, 408, 399, 458), (407, 409, 423, 476, 421), (409, 407, 400, 398), (461, 405, 424, 480, 466), (408, 406, 401, 399), (484, 477, 425, 475), (406, 404, 403, 401), (464, 419, 429, 468), (407, 405, 402, 400), (419, 416, 427, 429), (394, 392, 400, 402), (417, 418, 428, 426), (396, 393, 401, 403), (468, 467, 426, 428), (440, 223, 433, 470), (223, 333, 431, 433), (334, 225, 432, 430), (460, 404, 422, 474, 465), (225, 209, 438, 440), (309, 210, 439, 444), (242, 206, 435, 442), (310, 207, 436, 445), (205, 434, 436, 207), (201, 435, 437, 204), (333, 448, 469, 431), (210, 226, 441, 439), (205, 240, 443, 434), (209, 309, 444, 438), (208, 310, 445, 437), (370, 450, 447, 320), (374, 452, 447, 321), (377, 453, 446, 317), (360, 334, 448, 451), (317, 446, 449, 345), (345, 449, 450, 370), (240, 360, 451, 443), (382, 454, 452, 374), (384, 455, 453, 377), (242, 442, 454, 382), (224, 441, 455, 384), (395, 456, 458, 399), (397, 457, 459, 398), (410, 462, 457, 397), (412, 463, 456, 395), (432, 470, 462, 410), (426, 467, 463, 412), (431, 469, 464, 418), (471, 485, 494, 488), (404, 460, 459, 403), (405, 461, 458, 402), (408, 461, 466, 475, 425), (486, 482, 466, 480), (418, 464, 468, 428), (429, 427, 467, 468), (225, 440, 470, 432), (409, 460, 465, 479, 423), (485, 481, 490, 494), (465, 474, 483, 481), (474, 422, 472, 483), (482, 484, 475, 466), (486, 471, 488, 495), (478, 420, 477, 484), (476, 485, 471, 421), (423, 479, 485, 476), (479, 465, 481, 485), (473, 486, 480, 424), (421, 471, 486, 473), (482, 486, 495, 491), (494, 490, 487, 488), (490, 492, 489, 487), (487, 489, 493, 491), (488, 487, 491, 495), (484, 482, 491, 493), (478, 484, 493, 489), (481, 483, 492, 490), (483, 478, 489, 492), (8, 160, 162, 50), (50, 162, 164, 141), (300, 152, 499, 506), (165, 148, 505, 497), (148, 150, 502, 505), (147, 173, 504, 496), (166, 165, 497, 500), (152, 149, 498, 499), (150, 154, 501, 502), (173, 174, 503, 504), (149, 147, 496, 498), (154, 300, 506, 501), (528, 521, 511, 517), (519, 527, 508, 513), (527, 524, 510, 508), (518, 526, 515, 507), (522, 519, 513, 514), (521, 520, 509, 511), (524, 523, 512, 510), (526, 525, 516, 515), (520, 518, 507, 509), (523, 528, 517, 512), (189, 175, 507, 515), (505, 502, 524, 527), (183, 301, 517, 511), (506, 499, 521, 528), (501, 506, 528, 523), (175, 177, 509, 507), (301, 185, 512, 517), (504, 503, 525, 526), (176, 187, 513, 508), (499, 498, 520, 521), (531, 532, 536, 535), (535, 536, 534, 533), (532, 530, 534, 536), (529, 531, 535, 533), (530, 529, 533, 534), (537, 540, 543, 538), (538, 543, 545, 541), (539, 537, 538, 542), (542, 538, 541, 544), (84, 94, 540, 537), (92, 84, 537, 539), (548, 547, 552, 553), (547, 546, 551, 552), (546, 97, 549, 551), (97, 91, 550, 549), (122, 118, 549, 550), (103, 99, 547, 548), (99, 94, 546, 547), (94, 84, 97, 546), (84, 92, 91, 97), (130, 129, 566, 567), (293, 127, 294), (294, 127, 129, 295), (86, 90, 557, 558), (88, 86, 558, 559), (90, 292, 560, 557), (114, 115, 556, 128), (576, 565, 564, 569), (571, 570, 568, 567), (572, 571, 567, 566), (574, 573, 563, 561), (575, 574, 561, 562), (573, 576, 569, 563), (565, 572, 566, 564), (293, 121, 563, 569), (131, 130, 567, 568), (129, 127, 564, 566), (557, 560, 576, 573), (558, 557, 573, 574), (555, 554, 570, 571), (119, 120, 562, 561), (610, 612, 657, 655), (695, 696, 726, 725), (647, 640, 670, 677), (632, 636, 711, 707), (615, 614, 659, 660), (696, 682, 712, 726), (634, 623, 698, 709), (648, 649, 679, 678), (622, 635, 710, 697), (649, 650, 680, 679), (621, 617, 662, 666), (683, 691, 721, 713), (645, 646, 676, 675), (689, 694, 724, 719), (167, 3, 592, 605), (36, 2, 593, 599), (24, 12, 594, 596), (157, 18, 595, 604), (77, 24, 596, 602), (18, 30, 597, 595), (3, 37, 598, 592), (54, 36, 599, 600), (37, 55, 601, 598), (287, 77, 602, 606), (30, 109, 603, 597), (2, 157, 604, 593), (12, 167, 605, 594), (109, 287, 606, 603), (635, 622, 607, 620), (629, 623, 608, 614), (626, 624, 609, 611), (634, 625, 610, 619), (632, 626, 611, 617), (625, 627, 612, 610), (622, 628, 613, 607), (630, 629, 614, 615), (628, 631, 616, 613), (636, 632, 617, 621), (627, 633, 618, 612), (623, 634, 619, 608), (624, 635, 620, 609), (633, 636, 621, 618), (636, 633, 708, 711), (637, 644, 674, 667), (608, 619, 664, 653), (624, 626, 701, 699), (620, 607, 652, 665), (640, 639, 669, 670), (682, 689, 719, 712), (626, 632, 707, 701), (618, 621, 666, 663), (686, 683, 713, 716), (628, 622, 697, 703), (611, 609, 654, 656), (694, 692, 722, 724), (644, 643, 673, 674), (581, 587, 649, 648), (583, 577, 647, 646), (586, 583, 646, 645), (588, 582, 637, 638), (590, 579, 639, 640), (578, 584, 641, 642), (580, 589, 643, 644), (579, 581, 648, 639), (591, 588, 638, 650), (577, 590, 640, 647), (589, 578, 642, 643), (587, 591, 650, 649), (584, 585, 651, 641), (582, 580, 644, 637), (678, 679, 662, 656), (676, 677, 652, 658), (675, 676, 658, 661), (668, 667, 657, 663), (670, 669, 654, 665), (672, 671, 659, 653), (674, 673, 664, 655), (669, 678, 656, 654), (680, 668, 663, 666), (677, 670, 665, 652), (673, 672, 653, 664), (679, 680, 666, 662), (671, 681, 660, 659), (667, 674, 655, 657), (639, 648, 678, 669), (619, 610, 655, 664), (642, 641, 671, 672), (614, 608, 653, 659), (609, 620, 665, 654), (638, 637, 667, 668), (612, 618, 663, 657), (641, 651, 681, 671), (646, 647, 677, 676), (613, 616, 661, 658), (643, 642, 672, 673), (607, 613, 658, 652), (650, 638, 668, 680), (617, 611, 656, 662), (598, 601, 693, 692), (597, 603, 691, 683), (599, 593, 690, 687), (594, 605, 689, 682), (604, 595, 686, 685), (595, 597, 683, 686), (600, 599, 687, 688), (592, 598, 692, 694), (602, 596, 696, 695), (603, 606, 684, 691), (596, 594, 682, 696), (593, 604, 685, 690), (605, 592, 694, 689), (606, 602, 695, 684), (722, 723, 706, 703), (713, 721, 708, 702), (717, 720, 698, 704), (712, 719, 710, 699), (715, 716, 700, 709), (716, 713, 702, 700), (718, 717, 704, 705), (724, 722, 703, 697), (725, 726, 701, 707), (721, 714, 711, 708), (726, 712, 699, 701), (720, 715, 709, 698), (719, 724, 697, 710), (714, 725, 707, 711), (629, 630, 705, 704), (688, 687, 717, 718), (627, 625, 700, 702), (685, 686, 716, 715), (625, 634, 709, 700), (684, 695, 725, 714), (687, 690, 720, 717), (623, 629, 704, 698), (635, 624, 699, 710), (690, 685, 715, 720), (692, 693, 723, 722), (633, 627, 702, 708), (691, 684, 714, 721), (631, 628, 703, 706)])
me_cube.polygons.foreach_set('material_index', [4, 4, 7, 7, 7, 7, 7, 7, 7, 3, 9, 9, 7, 7, 7, 7, 7, 3, 9, 9, 7, 7, 7, 3, 9, 7, 7, 7, 3, 9, 9, 7, 7, 7, 4, 7, 4, 7, 7, 7, 7, 7, 3, 3, 7, 7, 7, 4, 9, 4, 3, 0, 4, 0, 3, 4, 7, 7, 7, 0, 0, 0, 3, 0, 0, 0, 2, 3, 4, 2, 2, 0, 0, 2, 0, 0, 0, 3, 9, 7, 7, 7, 9, 0, 3, 0, 3, 3, 3, 3, 0, 0, 3, 3, 3, 3, 3, 3, 3, 4, 3, 3, 0, 1, 1, 1, 3, 9, 0, 7, 7, 7, 7, 7, 7, 7, 7, 7, 7, 7, 0, 7, 7, 7, 7, 7, 7, 7, 3, 3, 3, 3, 7, 3, 7, 3, 3, 9, 9, 7, 7, 7, 3, 7, 7, 7, 3, 3, 7, 7, 7, 9, 7, 7, 7, 7, 3, 3, 3, 3, 3, 3, 3, 3, 3, 4, 0, 0, 0, 0, 4, 4, 0, 4, 0, 0, 0, 0, 4, 0, 4, 0, 0, 0, 4, 4, 9, 9, 9, 9, 9, 9, 4, 2, 4, 9, 9, 3, 3, 6, 5, 6, 4, 0, 9, 9, 9, 9, 9, 9, 6, 9, 0, 4, 2, 9, 4, 2, 4, 9, 4, 4, 4, 2, 3, 2, 2, 2, 3, 2, 2, 3, 2, 2, 3, 2, 2, 2, 2, 2, 2, 2, 2, 4, 6, 0, 6, 8, 4, 6, 7, 6, 4, 4, 0, 7, 7, 3, 4, 0, 0, 9, 0, 3, 3, 3, 3, 7, 7, 3, 7, 3, 0, 0, 4, 0, 0, 0, 0, 0, 4, 4, 4, 4, 6, 4, 8, 8, 8, 8, 8, 8, 8, 8, 9, 8, 4, 4, 9, 4, 4, 9, 9, 9, 9, 6, 0, 2, 2, 2, 2, 8, 4, 4, 8, 8, 8, 9, 9, 9, 9, 6, 9, 0, 4, 2, 2, 8, 4, 8, 8, 8, 9, 4, 4, 9, 4, 4, 2, 2, 4, 8, 8, 8, 8, 8, 8, 8, 8, 8, 8, 8, 8, 8, 8, 8, 8, 8, 8, 4, 4, 4, 4, 3, 3, 3, 3, 5, 5, 5, 5, 5, 5, 5, 5, 5, 5, 5, 5, 5, 5, 5, 0, 0, 0, 0, 0, 0, 0, 0, 0, 0, 0, 0, 5, 0, 5, 3, 5, 3, 5, 5, 5, 5, 0, 4, 0, 0, 0, 4, 0, 5, 6, 4, 0, 0, 8, 8, 8, 4, 8, 8, 4, 8, 8, 8, 8, 3, 3, 5, 5, 5, 5, 5, 3, 0, 0, 0, 0, 5, 5, 5, 0, 3, 0, 0, 0, 3, 0, 0, 0, 0, 0, 0, 3, 3, 3, 3, 3, 3, 3, 3, 3, 7, 7, 7, 7, 7, 7, 7, 7, 7, 7, 7, 7, 3, 3, 3, 3, 3, 3, 3, 3, 3, 3, 3, 3, 3, 3, 3, 3, 3, 3, 3, 3, 3, 3, 3, 3, 3, 2, 2, 2, 2, 2, 2, 3, 3, 3, 3, 3, 3, 3, 3, 3, 3, 3, 3, 0, 0, 0, 0, 3, 3, 3, 3, 3, 3, 3, 3, 3, 3, 3, 3, 3, 3, 3, 3, 9, 3, 3, 3, 3, 9, 3, 9, 3, 3, 9, 3, 9, 4, 9, 9, 9, 9, 9, 4, 9, 9, 9, 9, 9, 9, 3, 3, 3, 3, 3, 3, 3, 3, 3, 3, 3, 3, 3, 3, 3, 9, 3, 3, 3, 9, 3, 3, 3, 3, 3, 3, 3, 9, 7, 7, 7, 7, 7, 7, 7, 7, 7, 7, 7, 7, 7, 7, 9, 9, 9, 9, 9, 3, 9, 9, 9, 9, 3, 9, 3, 9, 9, 3, 3, 3, 3, 9, 3, 3, 9, 3, 3, 3, 9, 3, 9, 9, 4, 9, 9, 9, 4, 9, 9, 9, 9, 9, 9, 9, 3, 3, 3, 3, 3, 3, 3, 3, 3, 3, 3, 3, 3, 3, 3, 3, 3, 9, 3, 3, 3, 3, 3, 3, 3, 3, 3, 3])
me_cube.materials.append(mat_body)
me_cube.materials.append(mat_cockpit_window)
me_cube.materials.append(mat_top_sections)
me_cube.materials.append(mat_dark_steel_areas)
me_cube.materials.append(mat_under_body)
me_cube.materials.append(mat_gun)
me_cube.materials.append(mat_wings)
me_cube.materials.append(mat_engine_vent)
me_cube.materials.append(mat_exhaust_outer)
me_cube.materials.append(mat_engine_block)
me_cube.use_remesh_preserve_volume = False
me_cube.use_remesh_preserve_attributes = False
me_cube.use_mirror_vertex_groups = False
me_cube.update()

# ---- objects
ob_cube = bpy.data.objects.new('Cube', me_cube)
ob_lamp = bpy.data.objects.new('Lamp', light_lamp)
ob_camera = bpy.data.objects.new('Camera', cam_camera)

# ---- transforms, parenting, visibility, modifiers, constraints
ob_cube.location = (0.0, 0.0, 0.3026)
ob_cube.scale = (0.4432, 1.0, 1.0)
ob_cube.lock_rotations_4d = False
ob_cube.empty_display_type = 'ARROWS'
ob_cube.lineart.crease_threshold = 0.0
_m = ob_cube.modifiers.new('Mirror', 'MIRROR')
_m.use_clip = True
ob_lamp.location = (4.076, 1.005, 5.904)
ob_lamp.rotation_euler = (0.6503, 0.05522, 1.866)
ob_lamp.lock_rotations_4d = False
ob_lamp.empty_display_type = 'ARROWS'
ob_lamp.color = (0.0, 0.0, 0.0, 0.0)
ob_lamp.lineart.crease_threshold = 0.0
ob_camera.location = (7.481, -6.508, 5.344)
ob_camera.rotation_euler = (1.109, 0.01082, 0.8149)
ob_camera.lock_rotations_4d = False
ob_camera.empty_display_type = 'ARROWS'
ob_camera.color = (0.0, 0.0, 0.0, 0.0)
ob_camera.display_type = 'WIRE'
ob_camera.lineart.crease_threshold = 0.0

# ---- collection membership
col_collection_1.objects.link(ob_cube)
col_collection_1.objects.link(ob_lamp)
col_collection_1.objects.link(ob_camera)

# ---- scene / render settings (as saved in the file)
scene.camera = ob_camera
scene.frame_start = 1; scene.frame_end = 250; scene.frame_set(1)
scene.render.engine = 'BLENDER_EEVEE_NEXT'
scene.render.resolution_percentage = 50
scene.render.dither_intensity = 0.0
scene.cycles.use_denoising = False
scene.cycles.samples = 10
scene.cycles.sampling_pattern = 'TABULATED_SOBOL'
scene.cycles.light_sampling_threshold = 0.0
scene.cycles.use_adaptive_sampling = False
scene.cycles.use_light_tree = False
scene.cycles.blur_glossy = 0.0
scene.cycles.volume_bounces = 1
scene.cycles.pixel_filter_type = 'GAUSSIAN'
scene.cycles.sample_clamp_indirect = 0.0
scene.view_settings.view_transform = 'Standard'
bpy.context.view_layer.update()
